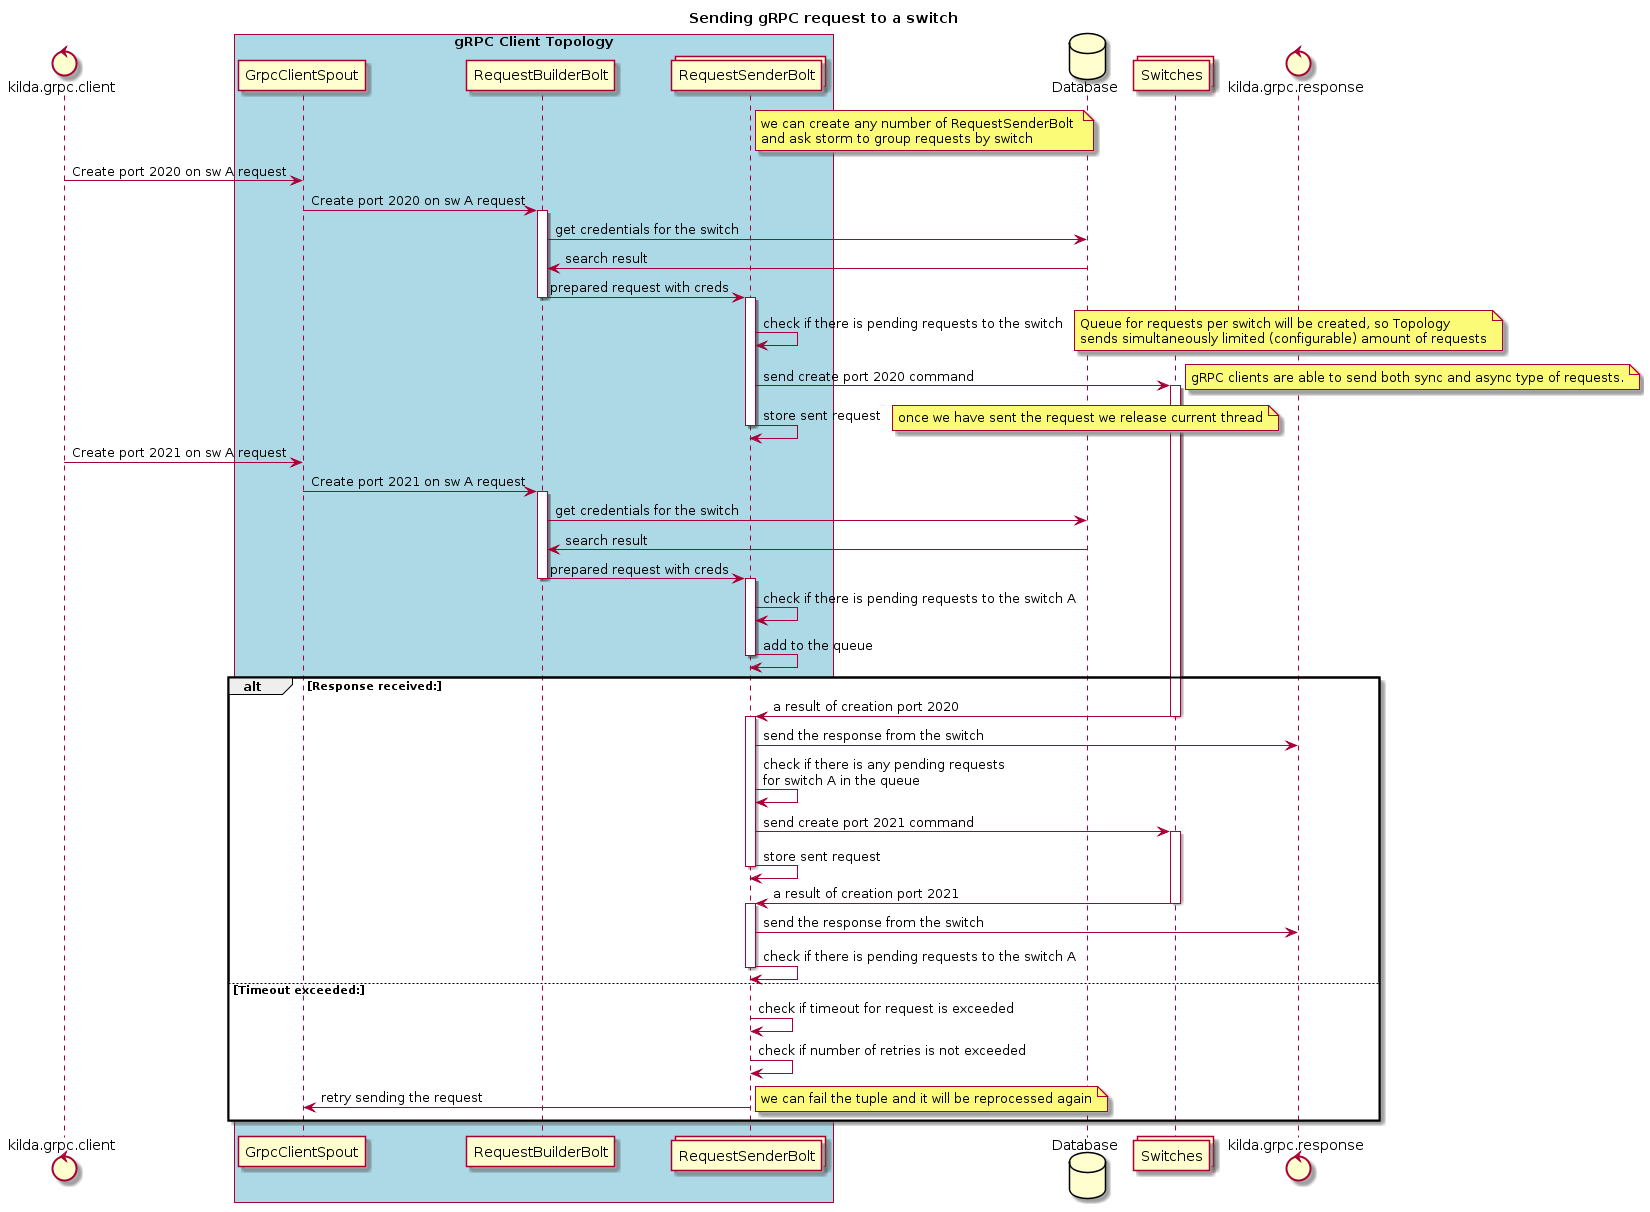

The diagram above was rendered by PlantUML. Its source (embedded in the PNG):
@startuml
title Sending gRPC request to a switch

control kilda.grpc.client
box "gRPC Client Topology" #LightBlue
    participant GrpcClientSpout
    participant RequestBuilderBolt
    collections RequestSenderBolt
    note right of RequestSenderBolt: we can create any number of RequestSenderBolt \nand ask storm to group requests by switch
end box
database Database
collections Switches
control kilda.grpc.response

kilda.grpc.client -> GrpcClientSpout: Create port 2020 on sw A request
GrpcClientSpout -> RequestBuilderBolt: Create port 2020 on sw A request
activate RequestBuilderBolt
RequestBuilderBolt -> Database: get credentials for the switch
Database -> RequestBuilderBolt: search result

RequestBuilderBolt -> RequestSenderBolt: prepared request with creds
deactivate RequestBuilderBolt

activate RequestSenderBolt
RequestSenderBolt -> RequestSenderBolt: check if there is pending requests to the switch
note right: Queue for requests per switch will be created, so Topology \nsends simultaneously limited (configurable) amount of requests  

RequestSenderBolt -> Switches: send create port 2020 command
activate Switches
note right: gRPC clients are able to send both sync and async type of requests.
RequestSenderBolt -> RequestSenderBolt: store sent request

note right: once we have sent the request we release current thread

deactivate RequestSenderBolt

kilda.grpc.client -> GrpcClientSpout: Create port 2021 on sw A request
GrpcClientSpout -> RequestBuilderBolt: Create port 2021 on sw A request
activate RequestBuilderBolt

RequestBuilderBolt -> Database: get credentials for the switch
Database -> RequestBuilderBolt: search result
RequestBuilderBolt -> RequestSenderBolt: prepared request with creds
deactivate RequestBuilderBolt

activate RequestSenderBolt
RequestSenderBolt -> RequestSenderBolt: check if there is pending requests to the switch A
RequestSenderBolt -> RequestSenderBolt: add to the queue
deactivate RequestSenderBolt

alt Response received:
    Switches -> RequestSenderBolt: a result of creation port 2020
    deactivate Switches
    activate RequestSenderBolt
    RequestSenderBolt -> kilda.grpc.response: send the response from the switch
    
    RequestSenderBolt -> RequestSenderBolt: check if there is any pending requests \nfor switch A in the queue
    RequestSenderBolt -> Switches: send create port 2021 command
    activate Switches
    RequestSenderBolt -> RequestSenderBolt: store sent request
    deactivate RequestSenderBolt

    Switches -> RequestSenderBolt: a result of creation port 2021
    deactivate Switches
    activate RequestSenderBolt
    RequestSenderBolt -> kilda.grpc.response: send the response from the switch
    RequestSenderBolt -> RequestSenderBolt: check if there is pending requests to the switch A
    deactivate RequestSenderBolt

else Timeout exceeded:
    deactivate Switches
    RequestSenderBolt -> RequestSenderBolt: check if timeout for request is exceeded
    RequestSenderBolt -> RequestSenderBolt: check if number of retries is not exceeded
    RequestSenderBolt -> GrpcClientSpout: retry sending the request
    note right: we can fail the tuple and it will be reprocessed again
end
@enduml